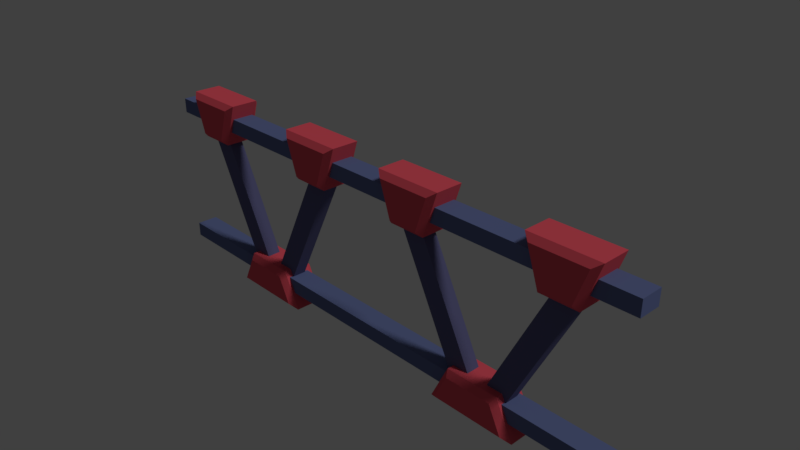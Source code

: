 # Source: redJointedBeam.blend  (saved by Blender 2.79.0; exported with 4.5.12 LTS)
import bpy
from mathutils import Matrix  # noqa: F401  (used for matrix-valued properties, if any)

bpy.ops.wm.read_factory_settings(use_empty=True)
scene = bpy.context.scene
scene.name = 'Scene'

# ---- collections
col_collection_1 = bpy.data.collections.new('Collection 1'); scene.collection.children.link(col_collection_1)

# ---- materials (node trees are filled in below, after node groups)
mat_mainpole = bpy.data.materials.new('MainPole')
mat_mainpole.alpha_threshold = 0.0
mat_mainpole.use_transparent_shadow = False
mat_mainpole.diffuse_color = (0.1282, 0.1605, 0.3343, 1.0)
mat_mainpole.roughness = 0.5
mat_mainpole.line_color = (0.0, 0.0, 0.0, 1.0)
mat_joints = bpy.data.materials.new('Joints')
mat_joints.alpha_threshold = 0.0
mat_joints.use_transparent_shadow = False
mat_joints.diffuse_color = (0.8, 0.09187, 0.128, 1.0)
mat_joints.roughness = 0.5
mat_side = bpy.data.materials.new('Side')
mat_side.alpha_threshold = 0.0
mat_side.use_transparent_shadow = False
mat_side.diffuse_color = (0.1144, 0.1145, 0.2396, 1.0)
mat_side.roughness = 0.5
mat_joints_001 = bpy.data.materials.new('Joints.001')
mat_joints_001.alpha_threshold = 0.0
mat_joints_001.use_transparent_shadow = False
mat_joints_001.diffuse_color = (0.8, 0.09187, 0.128, 1.0)
mat_joints_001.roughness = 0.5

# ---- material node trees

# ---- world
world_world = bpy.data.worlds.new('World'); scene.world = world_world
world_world.color = (0.05088, 0.05088, 0.05088)
world_world.use_sun_shadow = False
world_world.sun_shadow_jitter_overblur = 0.0
world_world.cycles.sampling_method = 'MANUAL'

# ---- cameras
cam_camera = bpy.data.cameras.new('Camera')
cam_camera.clip_end = 100.0
cam_camera.lens = 35.0
cam_camera.sensor_width = 32.0
cam_camera.sensor_height = 18.0
cam_camera.ortho_scale = 7.314
cam_camera.dof.focus_distance = 0.0
cam_camera.dof.aperture_fstop = 128.0

# ---- lights
light_lamp = bpy.data.lights.new('Lamp', 'SUN')
light_lamp.transmission_factor = 0.0
light_lamp.cutoff_distance = 30.0
light_lamp.angle = 0.1993
light_lamp.energy = 1.0
light_lamp.shadow_buffer_clip_start = 1.001
light_lamp.shadow_soft_size = 0.1
light_lamp.shadow_cascade_max_distance = 1000.0

# ---- meshes
me_cube = bpy.data.meshes.new('Cube')
me_cube.from_pydata([(4.0, 0.1572, -1.157), (4.0, -0.1572, -1.157), (-4.0, -0.1572, -1.157), (-4.0, 0.1572, -1.157), (4.0, 0.1572, -0.9428), (4.0, -0.1572, -0.9428), (-4.0, -0.1572, -0.9428), (-4.0, 0.1572, -0.9428), (4.0, 0.1572, 0.9428), (4.0, -0.1572, 0.9428), (-4.0, -0.1572, 0.9428), (-4.0, 0.1572, 0.9428), (4.0, 0.1572, 1.157), (4.0, -0.1572, 1.157), (-4.0, -0.1572, 1.157), (-4.0, 0.1572, 1.157), (3.077, 0.09944, 1.0), (2.077, 0.09944, -1.0), (3.077, -0.09944, 1.0), (2.077, -0.09944, -1.0), (3.423, 0.09944, 1.0), (2.423, 0.09944, -1.0), (3.423, -0.09944, 1.0), (2.423, -0.09944, -1.0), (1.577, -0.09944, -1.0), (0.5773, -0.09944, 1.0), (1.577, 0.09944, -1.0), (0.5773, 0.09944, 1.0), (1.923, -0.09944, -1.0), (0.9227, -0.09944, 1.0), (1.923, 0.09944, -1.0), (0.9227, 0.09944, 1.0), (0.6878, -0.272, 0.8126), (0.6341, -0.1972, 0.7378), (0.5222, -0.272, 1.3), (0.4178, -0.1972, 1.375), (0.6878, 0.272, 0.8126), (0.6341, 0.1972, 0.7378), (0.5222, 0.272, 1.3), (0.4178, 0.1972, 1.375), (1.112, -0.272, 0.8126), (1.166, -0.1972, 0.7378), (1.278, -0.272, 1.3), (1.382, -0.1972, 1.375), (1.112, 0.272, 0.8126), (1.166, 0.1972, 0.7378), (1.382, 0.1972, 1.375), (1.278, 0.272, 1.3), (2.888, -0.272, 0.8126), (2.834, -0.1972, 0.7378), (2.722, -0.272, 1.3), (2.618, -0.1972, 1.375), (2.888, 0.272, 0.8126), (2.834, 0.1972, 0.7378), (2.722, 0.272, 1.3), (2.618, 0.1972, 1.375), (3.312, -0.272, 0.8126), (3.366, -0.1972, 0.7378), (3.478, -0.272, 1.3), (3.582, -0.1972, 1.375), (3.312, 0.272, 0.8126), (3.366, 0.1972, 0.7378), (3.582, 0.1972, 1.375), (3.478, 0.272, 1.3), (2.339, 0.272, -0.9253), (2.385, 0.1972, -0.8505), (2.646, 0.1972, -1.375), (2.525, 0.272, -1.3), (2.339, -0.272, -0.9253), (2.385, -0.1972, -0.8505), (2.646, -0.1972, -1.375), (2.525, -0.272, -1.3), (1.661, 0.272, -0.9253), (1.615, 0.1972, -0.8505), (1.475, 0.272, -1.3), (1.354, 0.1972, -1.375), (1.615, -0.1972, -0.8505), (1.661, -0.272, -0.9253), (1.475, -0.272, -1.3), (1.354, -0.1972, -1.375), (-0.9227, 0.09944, 1.0), (-1.923, 0.09944, -1.0), (-0.9227, -0.09944, 1.0), (-1.923, -0.09944, -1.0), (-0.5773, 0.09944, 1.0), (-1.577, 0.09944, -1.0), (-0.5773, -0.09944, 1.0), (-1.577, -0.09944, -1.0), (-2.423, -0.09944, -1.0), (-3.423, -0.09944, 1.0), (-2.423, 0.09944, -1.0), (-3.423, 0.09944, 1.0), (-2.077, -0.09944, -1.0), (-3.077, -0.09944, 1.0), (-2.077, 0.09944, -1.0), (-3.077, 0.09944, 1.0), (-3.312, -0.272, 0.8126), (-3.366, -0.1972, 0.7378), (-3.478, -0.272, 1.3), (-3.582, -0.1972, 1.375), (-3.312, 0.272, 0.8126), (-3.366, 0.1972, 0.7378), (-3.478, 0.272, 1.3), (-3.582, 0.1972, 1.375), (-2.888, -0.272, 0.8126), (-2.834, -0.1972, 0.7378), (-2.722, -0.272, 1.3), (-2.618, -0.1972, 1.375), (-2.888, 0.272, 0.8126), (-2.834, 0.1972, 0.7378), (-2.618, 0.1972, 1.375), (-2.722, 0.272, 1.3), (-1.112, -0.272, 0.8126), (-1.166, -0.1972, 0.7378), (-1.278, -0.272, 1.3), (-1.382, -0.1972, 1.375), (-1.112, 0.272, 0.8126), (-1.166, 0.1972, 0.7378), (-1.278, 0.272, 1.3), (-1.382, 0.1972, 1.375), (-0.6878, -0.272, 0.8126), (-0.6341, -0.1972, 0.7378), (-0.5222, -0.272, 1.3), (-0.4178, -0.1972, 1.375), (-0.6878, 0.272, 0.8126), (-0.6341, 0.1972, 0.7378), (-0.4178, 0.1972, 1.375), (-0.5222, 0.272, 1.3), (-1.661, 0.272, -0.9253), (-1.615, 0.1972, -0.8505), (-1.354, 0.1972, -1.375), (-1.475, 0.272, -1.3), (-1.661, -0.272, -0.9253), (-1.615, -0.1972, -0.8505), (-1.354, -0.1972, -1.375), (-1.475, -0.272, -1.3), (-2.339, 0.272, -0.9253), (-2.385, 0.1972, -0.8505), (-2.525, 0.272, -1.3), (-2.646, 0.1972, -1.375), (-2.385, -0.1972, -0.8505), (-2.339, -0.272, -0.9253), (-2.525, -0.272, -1.3), (-2.646, -0.1972, -1.375), (2.0, 0.1572, -1.157), (9.537e-07, 0.1572, -1.157), (-2.0, 0.1572, -1.157), (2.0, 0.1572, -0.9428), (9.537e-07, 0.1572, -0.9428), (-2.0, 0.1572, -0.9428), (2.0, 0.1572, 0.9428), (9.537e-07, 0.1572, 0.9428), (-2.0, 0.1572, 0.9428), (2.0, 0.1572, 1.157), (9.537e-07, 0.1572, 1.157), (-2.0, 0.1572, 1.157)], [], [(0, 1, 2, 3, 146, 145, 144), (4, 147, 148, 149, 7, 6, 5), (0, 4, 5, 1), (1, 5, 6, 2), (2, 6, 7, 3), (149, 146, 3, 7), (8, 9, 10, 11, 152, 151, 150), (12, 153, 154, 155, 15, 14, 13), (8, 12, 13, 9), (9, 13, 14, 10), (10, 14, 15, 11), (155, 152, 11, 15), (21, 23, 19, 17), (23, 21, 20, 22), (16, 18, 22, 20), (17, 19, 18, 16), (21, 17, 16, 20), (19, 23, 22, 18), (40, 42, 34, 32), (45, 46, 43, 41), (53, 61, 57, 49), (46, 39, 35, 43), (33, 35, 39, 37), (36, 38, 47, 44), (56, 58, 50, 48), (61, 62, 59, 57), (66, 65, 69, 70), (62, 55, 51, 59), (49, 51, 55, 53), (52, 54, 63, 60), (71, 68, 77, 78), (65, 73, 76, 69), (79, 76, 73, 75), (75, 66, 70, 79), (74, 72, 64, 67), (24, 25, 27, 26), (26, 27, 31, 30), (30, 31, 29, 28), (28, 29, 25, 24), (26, 30, 28, 24), (31, 27, 25, 29), (32, 34, 35, 33), (38, 36, 37, 39), (45, 37, 36, 44), (39, 46, 47, 38), (46, 45, 44, 47), (42, 40, 41, 43), (33, 41, 40, 32), (43, 35, 34, 42), (48, 50, 51, 49), (54, 52, 53, 55), (61, 53, 52, 60), (55, 62, 63, 54), (62, 61, 60, 63), (58, 56, 57, 59), (49, 57, 56, 48), (59, 51, 50, 58), (69, 76, 77, 68), (79, 70, 71, 78), (65, 66, 67, 64), (73, 65, 64, 72), (66, 75, 74, 67), (72, 74, 75, 73), (78, 77, 76, 79), (68, 71, 70, 69), (37, 45, 41, 33), (85, 87, 83, 81), (87, 85, 84, 86), (80, 82, 86, 84), (81, 83, 82, 80), (85, 81, 80, 84), (83, 87, 86, 82), (104, 106, 98, 96), (109, 110, 107, 105), (117, 125, 121, 113), (110, 103, 99, 107), (97, 99, 103, 101), (100, 102, 111, 108), (120, 122, 114, 112), (125, 126, 123, 121), (130, 129, 133, 134), (126, 119, 115, 123), (113, 115, 119, 117), (116, 118, 127, 124), (135, 132, 141, 142), (129, 137, 140, 133), (143, 140, 137, 139), (139, 130, 134, 143), (138, 136, 128, 131), (88, 89, 91, 90), (90, 91, 95, 94), (94, 95, 93, 92), (92, 93, 89, 88), (90, 94, 92, 88), (95, 91, 89, 93), (96, 98, 99, 97), (102, 100, 101, 103), (109, 101, 100, 108), (103, 110, 111, 102), (110, 109, 108, 111), (106, 104, 105, 107), (97, 105, 104, 96), (107, 99, 98, 106), (112, 114, 115, 113), (118, 116, 117, 119), (125, 117, 116, 124), (119, 126, 127, 118), (126, 125, 124, 127), (122, 120, 121, 123), (113, 121, 120, 112), (123, 115, 114, 122), (133, 140, 141, 132), (143, 134, 135, 142), (129, 130, 131, 128), (137, 129, 128, 136), (130, 139, 138, 131), (136, 138, 139, 137), (142, 141, 140, 143), (132, 135, 134, 133), (101, 109, 105, 97), (12, 8, 150, 153), (153, 150, 151, 154), (154, 151, 152, 155), (4, 0, 144, 147), (147, 144, 145, 148), (148, 145, 146, 149)])
me_cube.polygons.foreach_set('material_index', [0, 0, 0, 0, 0, 0, 0, 0, 0, 0, 0, 0, 2, 2, 2, 2, 2, 2, 1, 1, 1, 1, 1, 1, 1, 1, 3, 1, 1, 1, 3, 3, 3, 3, 3, 2, 2, 2, 2, 2, 2, 1, 1, 1, 1, 1, 1, 1, 1, 1, 1, 1, 1, 1, 1, 1, 1, 3, 3, 3, 3, 3, 3, 3, 3, 1, 2, 2, 2, 2, 2, 2, 1, 1, 1, 1, 1, 1, 1, 1, 3, 1, 1, 1, 3, 3, 3, 3, 3, 2, 2, 2, 2, 2, 2, 1, 1, 1, 1, 1, 1, 1, 1, 1, 1, 1, 1, 1, 1, 1, 1, 3, 3, 3, 3, 3, 3, 3, 3, 1, 0, 0, 0, 0, 0, 0])
_uv = me_cube.uv_layers.new(name='UVMap')
_uv.uv.foreach_set('vector', [0.0, 0.0, 0.0, 0.0, 0.0, 0.0, 0.0, 0.0, 0.0, 0.0, 0.0, 0.0, 0.0, 0.0, 0.0, 0.0, 0.0, 0.0, 0.0, 0.0, 0.0, 0.0, 0.0, 0.0, 0.0, 0.0, 0.0, 0.0, 0.0, 0.0, 0.0, 0.0, 0.0, 0.0, 0.0, 0.0, 0.0, 0.0, 0.0, 0.0, 0.0, 0.0, 0.0, 0.0, 0.0, 0.0, 0.0, 0.0, 0.0, 0.0, 0.0, 0.0, 0.75, 1.0, 0.75, 1.49e-07, 1.0, 0.0, 1.0, 1.0, 0.0, 0.0, 0.0, 0.0, 0.0, 0.0, 0.0, 0.0, 0.0, 0.0, 0.0, 0.0, 0.0, 0.0, 0.0, 0.0, 0.0, 0.0, 0.0, 0.0, 0.0, 0.0, 0.0, 0.0, 0.0, 0.0, 0.0, 0.0, 0.0, 0.0, 0.0, 0.0, 0.0, 0.0, 0.0, 0.0, 0.0, 0.0, 0.0, 0.0, 0.0, 0.0, 0.0, 0.0, 0.0, 0.0, 0.0, 0.0, 0.0, 0.0, 0.0, 0.0, 0.75, 1.0, 0.75, 1.602e-06, 1.0, 0.0, 1.0, 1.0, 0.0, 0.0, 0.0, 0.0, 0.0, 0.0, 0.0, 0.0, 0.0, 0.0, 0.0, 0.0, 0.0, 0.0, 0.0, 0.0, 0.0, 0.0, 0.0, 0.0, 0.0, 0.0, 0.0, 0.0, 0.0, 0.0, 0.0, 0.0, 0.0, 0.0, 0.0, 0.0, 0.0, 0.0, 0.0, 0.0, 0.0, 0.0, 0.0, 0.0, 0.0, 0.0, 0.0, 0.0, 0.0, 0.0, 0.0, 0.0, 0.0, 0.0, 0.0, 0.0, 0.0, 0.0, 0.0, 0.0, 0.0, 0.0, 0.0, 0.0, 0.0, 0.0, 0.0, 0.0, 0.0, 0.0, 0.0, 0.0, 0.0, 0.0, 0.0, 0.0, 0.0, 0.0, 0.0, 0.0, 0.0, 0.0, 0.0, 0.0, 0.0, 0.0, 0.0, 0.0, 0.0, 0.0, 0.0, 0.0, 0.7201, 0.1174, 0.8917, 0.8826, 0.1083, 0.8826, 0.2799, 0.1174, 0.0, 0.0, 0.0, 0.0, 0.0, 0.0, 0.0, 0.0, 0.0, 0.0, 0.0, 0.0, 0.0, 0.0, 0.0, 0.0, 0.0, 0.0, 0.0, 0.0, 0.0, 0.0, 0.0, 0.0, 0.0, 0.0, 0.0, 0.0, 0.0, 0.0, 0.0, 0.0, 0.0, 0.0, 0.0, 0.0, 0.0, 0.0, 0.0, 0.0, 0.7201, 0.1174, 0.8917, 0.8826, 0.1083, 0.8826, 0.2799, 0.1174, 0.0, 0.0, 0.0, 0.0, 0.0, 0.0, 0.0, 0.0, 0.0, 0.0, 0.0, 0.0, 0.0, 0.0, 0.0, 0.0, 0.0, 0.0, 0.0, 0.0, 0.0, 0.0, 0.0, 0.0, 0.0, 0.0, 0.0, 0.0, 0.0, 0.0, 0.0, 0.0, 0.9065, 0.1427, 0.7621, 0.8573, 0.2379, 0.8573, 0.09349, 0.1427, 0.0, 0.0, 0.0, 0.0, 0.0, 0.0, 0.0, 0.0, 0.0, 0.0, 0.0, 0.0, 0.0, 0.0, 0.0, 0.0, 0.0, 0.0, 0.0, 0.0, 0.0, 0.0, 0.0, 0.0, 0.0, 0.0, 0.0, 0.0, 0.0, 0.0, 0.0, 0.0, 0.0, 0.0, 0.0, 0.0, 0.0, 0.0, 0.0, 0.0, 0.0, 0.0, 0.0, 0.0, 0.0, 0.0, 0.0, 0.0, 0.0, 0.0, 0.0, 0.0, 0.0, 0.0, 0.0, 0.0, 0.8917, 0.8826, 0.7201, 0.1174, 0.7757, 0.0, 1.0, 1.0, 0.2243, 0.0, 0.7757, 0.0, 0.7201, 0.1174, 0.2799, 0.1174, 1.0, 1.0, 0.0, 1.0, 0.1083, 0.8826, 0.8917, 0.8826, 0.0, 1.0, 0.2243, 0.0, 0.2799, 0.1174, 0.1083, 0.8826, 0.0, 0.0, 0.0, 0.0, 0.0, 0.0, 0.0, 0.0, 0.0, 0.0, 0.0, 0.0, 0.0, 0.0, 0.0, 0.0, 0.0, 0.0, 0.0, 0.0, 0.0, 0.0, 0.0, 0.0, 0.0, 0.0, 0.0, 0.0, 0.0, 0.0, 0.0, 0.0, 0.8917, 0.8826, 0.7201, 0.1174, 0.7757, 0.0, 1.0, 1.0, 0.2243, 0.0, 0.7757, 0.0, 0.7201, 0.1174, 0.2799, 0.1174, 1.0, 1.0, 0.0, 1.0, 0.1083, 0.8826, 0.8917, 0.8826, 0.0, 1.0, 0.2243, 0.0, 0.2799, 0.1174, 0.1083, 0.8826, 0.0, 0.0, 0.0, 0.0, 0.0, 0.0, 0.0, 0.0, 0.0, 0.0, 0.0, 0.0, 0.0, 0.0, 0.0, 0.0, 0.0, 0.0, 0.0, 0.0, 0.0, 0.0, 0.0, 0.0, 0.0, 0.0, 0.0, 0.0, 0.0, 0.0, 0.0, 0.0, 0.0, 0.0, 0.0, 0.0, 0.0, 0.0, 0.0, 0.0, 0.202, 1.0, 0.0, 2.98e-08, 0.09349, 0.1427, 0.2379, 0.8573, 0.798, 1.0, 0.202, 1.0, 0.2379, 0.8573, 0.7621, 0.8573, 0.0, 2.98e-08, 1.0, 0.0, 0.9065, 0.1427, 0.09349, 0.1427, 0.7621, 0.8573, 0.9065, 0.1427, 1.0, 0.0, 0.798, 1.0, 0.0, 0.0, 0.0, 0.0, 0.0, 0.0, 0.0, 0.0, 0.0, 0.0, 0.0, 0.0, 0.0, 0.0, 0.0, 0.0, 0.0, 0.0, 0.0, 0.0, 0.0, 0.0, 0.0, 0.0, 0.0, 0.0, 0.0, 0.0, 0.0, 0.0, 0.0, 0.0, 0.0, 0.0, 0.0, 0.0, 0.0, 0.0, 0.0, 0.0, 0.0, 0.0, 0.0, 0.0, 0.0, 0.0, 0.0, 0.0, 0.0, 0.0, 0.0, 0.0, 0.0, 0.0, 0.0, 0.0, 0.0, 0.0, 0.0, 0.0, 0.0, 0.0, 0.0, 0.0, 0.0, 0.0, 0.0, 0.0, 0.0, 0.0, 0.0, 0.0, 0.0, 0.0, 0.0, 0.0, 0.0, 0.0, 0.0, 0.0, 0.0, 0.0, 0.0, 0.0, 0.0, 0.0, 0.0, 0.0, 0.0, 0.0, 0.0, 0.0, 0.0, 0.0, 0.0, 0.0, 0.0, 0.0, 0.0, 0.0, 0.0, 0.0, 0.0, 0.0, 0.0, 0.0, 0.0, 0.0, 0.0, 0.0, 0.0, 0.0, 0.7201, 0.1174, 0.8917, 0.8826, 0.1083, 0.8826, 0.2799, 0.1174, 0.0, 0.0, 0.0, 0.0, 0.0, 0.0, 0.0, 0.0, 0.0, 0.0, 0.0, 0.0, 0.0, 0.0, 0.0, 0.0, 0.0, 0.0, 0.0, 0.0, 0.0, 0.0, 0.0, 0.0, 0.0, 0.0, 0.0, 0.0, 0.0, 0.0, 0.0, 0.0, 0.0, 0.0, 0.0, 0.0, 0.0, 0.0, 0.0, 0.0, 0.7201, 0.1174, 0.8917, 0.8826, 0.1083, 0.8826, 0.2799, 0.1174, 0.0, 0.0, 0.0, 0.0, 0.0, 0.0, 0.0, 0.0, 0.0, 0.0, 0.0, 0.0, 0.0, 0.0, 0.0, 0.0, 0.0, 0.0, 0.0, 0.0, 0.0, 0.0, 0.0, 0.0, 0.0, 0.0, 0.0, 0.0, 0.0, 0.0, 0.0, 0.0, 0.9065, 0.1427, 0.7621, 0.8573, 0.2379, 0.8573, 0.09349, 0.1427, 0.0, 0.0, 0.0, 0.0, 0.0, 0.0, 0.0, 0.0, 0.0, 0.0, 0.0, 0.0, 0.0, 0.0, 0.0, 0.0, 0.0, 0.0, 0.0, 0.0, 0.0, 0.0, 0.0, 0.0, 0.0, 0.0, 0.0, 0.0, 0.0, 0.0, 0.0, 0.0, 0.0, 0.0, 0.0, 0.0, 0.0, 0.0, 0.0, 0.0, 0.0, 0.0, 0.0, 0.0, 0.0, 0.0, 0.0, 0.0, 0.0, 0.0, 0.0, 0.0, 0.0, 0.0, 0.0, 0.0, 0.8917, 0.8826, 0.7201, 0.1174, 0.7757, 0.0, 1.0, 1.0, 0.2243, 0.0, 0.7757, 0.0, 0.7201, 0.1174, 0.2799, 0.1174, 1.0, 1.0, 0.0, 1.0, 0.1083, 0.8826, 0.8917, 0.8826, 0.0, 1.0, 0.2243, 0.0, 0.2799, 0.1174, 0.1083, 0.8826, 0.0, 0.0, 0.0, 0.0, 0.0, 0.0, 0.0, 0.0, 0.0, 0.0, 0.0, 0.0, 0.0, 0.0, 0.0, 0.0, 0.0, 0.0, 0.0, 0.0, 0.0, 0.0, 0.0, 0.0, 0.0, 0.0, 0.0, 0.0, 0.0, 0.0, 0.0, 0.0, 0.8917, 0.8826, 0.7201, 0.1174, 0.7757, 0.0, 1.0, 1.0, 0.2243, 0.0, 0.7757, 0.0, 0.7201, 0.1174, 0.2799, 0.1174, 1.0, 1.0, 0.0, 1.0, 0.1083, 0.8826, 0.8917, 0.8826, 0.0, 1.0, 0.2243, 0.0, 0.2799, 0.1174, 0.1083, 0.8826, 0.0, 0.0, 0.0, 0.0, 0.0, 0.0, 0.0, 0.0, 0.0, 0.0, 0.0, 0.0, 0.0, 0.0, 0.0, 0.0, 0.0, 0.0, 0.0, 0.0, 0.0, 0.0, 0.0, 0.0, 0.0, 0.0, 0.0, 0.0, 0.0, 0.0, 0.0, 0.0, 0.0, 0.0, 0.0, 0.0, 0.0, 0.0, 0.0, 0.0, 0.202, 1.0, 0.0, 2.98e-08, 0.09349, 0.1427, 0.2379, 0.8573, 0.798, 1.0, 0.202, 1.0, 0.2379, 0.8573, 0.7621, 0.8573, 0.0, 2.98e-08, 1.0, 0.0, 0.9065, 0.1427, 0.09349, 0.1427, 0.7621, 0.8573, 0.9065, 0.1427, 1.0, 0.0, 0.798, 1.0, 0.0, 0.0, 0.0, 0.0, 0.0, 0.0, 0.0, 0.0, 0.0, 0.0, 0.0, 0.0, 0.0, 0.0, 0.0, 0.0, 0.0, 0.0, 0.0, 0.0, 0.0, 0.0, 0.0, 0.0, 2.98e-08, 1.0, 1.788e-07, 6.407e-06, 0.25, 4.806e-06, 0.25, 1.0, 0.25, 1.0, 0.25, 4.806e-06, 0.5, 3.204e-06, 0.5, 1.0, 0.5, 1.0, 0.5, 3.204e-06, 0.75, 1.602e-06, 0.75, 1.0, 0.0, 1.0, 1.192e-07, 5.96e-07, 0.25, 4.47e-07, 0.25, 1.0, 0.25, 1.0, 0.25, 4.47e-07, 0.5, 2.98e-07, 0.5, 1.0, 0.5, 1.0, 0.5, 2.98e-07, 0.75, 1.49e-07, 0.75, 1.0])
me_cube.materials.append(mat_mainpole)
me_cube.materials.append(mat_joints)
me_cube.materials.append(mat_side)
me_cube.materials.append(mat_joints_001)
me_cube.use_remesh_preserve_volume = False
me_cube.use_remesh_preserve_attributes = False
me_cube.use_mirror_vertex_groups = False
me_cube.update()

# ---- objects
ob_cube = bpy.data.objects.new('Cube', me_cube)
ob_lamp = bpy.data.objects.new('Lamp', light_lamp)
ob_camera = bpy.data.objects.new('Camera', cam_camera)

# ---- transforms, parenting, visibility, modifiers, constraints
ob_cube.location = (0.0, 0.0, 0.0)
ob_cube.lock_rotations_4d = False
ob_cube.empty_display_type = 'ARROWS'
ob_cube.lineart.crease_threshold = 0.0
ob_lamp.location = (4.076, 1.005, 5.904)
ob_lamp.rotation_euler = (0.6503, 0.05522, 1.866)
ob_lamp.lock_rotations_4d = False
ob_lamp.empty_display_type = 'ARROWS'
ob_lamp.color = (0.0, 0.0, 0.0, 0.0)
ob_lamp.lineart.crease_threshold = 0.0
ob_camera.location = (7.481, -6.508, 5.344)
ob_camera.rotation_euler = (1.109, 0.0, 0.8149)
ob_camera.lock_rotations_4d = False
ob_camera.empty_display_type = 'ARROWS'
ob_camera.color = (0.0, 0.0, 0.0, 0.0)
ob_camera.display_type = 'WIRE'
ob_camera.lineart.crease_threshold = 0.0

# ---- collection membership
col_collection_1.objects.link(ob_cube)
col_collection_1.objects.link(ob_lamp)
col_collection_1.objects.link(ob_camera)

# ---- scene / render settings (as saved in the file)
scene.camera = ob_camera
scene.frame_start = 1; scene.frame_end = 250; scene.frame_set(1)
scene.render.engine = 'BLENDER_EEVEE_NEXT'
scene.render.resolution_percentage = 50
scene.render.dither_intensity = 0.0
scene.cycles.use_denoising = False
scene.cycles.samples = 128
scene.cycles.sampling_pattern = 'TABULATED_SOBOL'
scene.cycles.use_adaptive_sampling = False
scene.cycles.use_light_tree = False
scene.cycles.blur_glossy = 0.0
scene.cycles.sample_clamp_indirect = 0.0
scene.view_settings.view_transform = 'Standard'
bpy.context.view_layer.update()
